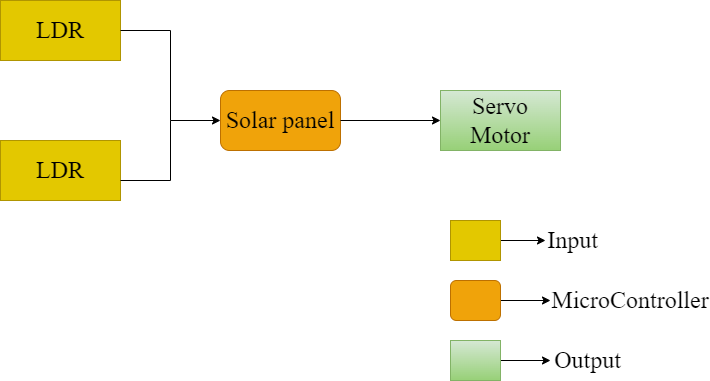

The diagram above was exported from draw.io. Its source (the exported page's mxGraphModel, read from the mxfile embedded in the PNG):
<mxGraphModel dx="1038" dy="489" grid="1" gridSize="10" guides="1" tooltips="1" connect="1" arrows="1" fold="1" page="1" pageScale="1" pageWidth="850" pageHeight="1100" math="0" shadow="0">
  <root>
    <mxCell id="0" />
    <mxCell id="1" parent="0" />
    <mxCell id="kjMZ54ewh2bJT6Q0-n_W-1" value="&lt;font face=&quot;Times New Roman&quot; style=&quot;font-size: 24px&quot;&gt;Solar panel&lt;/font&gt;" style="rounded=1;whiteSpace=wrap;html=1;fillColor=#f0a30a;fontColor=#000000;strokeColor=#BD7000;" vertex="1" parent="1">
      <mxGeometry x="290" y="150" width="120" height="60" as="geometry" />
    </mxCell>
    <mxCell id="kjMZ54ewh2bJT6Q0-n_W-2" value="LDR" style="rounded=0;whiteSpace=wrap;html=1;fontFamily=Times New Roman;fontSize=24;fillColor=#e3c800;fontColor=#000000;strokeColor=#B09500;" vertex="1" parent="1">
      <mxGeometry x="70" y="200" width="120" height="60" as="geometry" />
    </mxCell>
    <mxCell id="kjMZ54ewh2bJT6Q0-n_W-3" value="LDR" style="rounded=0;whiteSpace=wrap;html=1;fontFamily=Times New Roman;fontSize=24;fillColor=#e3c800;strokeColor=#B09500;fontColor=#000000;" vertex="1" parent="1">
      <mxGeometry x="70" y="60" width="120" height="60" as="geometry" />
    </mxCell>
    <mxCell id="kjMZ54ewh2bJT6Q0-n_W-4" value="Servo Motor" style="rounded=0;whiteSpace=wrap;html=1;fontFamily=Times New Roman;fontSize=24;fillColor=#d5e8d4;strokeColor=#82b366;gradientColor=#97d077;" vertex="1" parent="1">
      <mxGeometry x="510" y="150" width="120" height="60" as="geometry" />
    </mxCell>
    <mxCell id="kjMZ54ewh2bJT6Q0-n_W-13" value="" style="edgeStyle=elbowEdgeStyle;elbow=horizontal;endArrow=classic;html=1;rounded=0;fontFamily=Times New Roman;fontSize=24;exitX=1;exitY=0.5;exitDx=0;exitDy=0;entryX=0;entryY=0.5;entryDx=0;entryDy=0;" edge="1" parent="1" source="kjMZ54ewh2bJT6Q0-n_W-3" target="kjMZ54ewh2bJT6Q0-n_W-1">
      <mxGeometry width="50" height="50" relative="1" as="geometry">
        <mxPoint x="400" y="260" as="sourcePoint" />
        <mxPoint x="450" y="210" as="targetPoint" />
        <Array as="points">
          <mxPoint x="240" y="140" />
        </Array>
      </mxGeometry>
    </mxCell>
    <mxCell id="kjMZ54ewh2bJT6Q0-n_W-15" value="" style="shape=partialRectangle;whiteSpace=wrap;html=1;top=0;left=0;fillColor=none;fontFamily=Times New Roman;fontSize=24;" vertex="1" parent="1">
      <mxGeometry x="190" y="180" width="50" height="60" as="geometry" />
    </mxCell>
    <mxCell id="kjMZ54ewh2bJT6Q0-n_W-16" value="" style="endArrow=classic;html=1;rounded=0;fontFamily=Times New Roman;fontSize=24;entryX=0;entryY=0.5;entryDx=0;entryDy=0;exitX=1;exitY=0.5;exitDx=0;exitDy=0;" edge="1" parent="1" source="kjMZ54ewh2bJT6Q0-n_W-1" target="kjMZ54ewh2bJT6Q0-n_W-4">
      <mxGeometry width="50" height="50" relative="1" as="geometry">
        <mxPoint x="410" y="190" as="sourcePoint" />
        <mxPoint x="460" y="140" as="targetPoint" />
      </mxGeometry>
    </mxCell>
    <mxCell id="kjMZ54ewh2bJT6Q0-n_W-32" value="" style="edgeStyle=orthogonalEdgeStyle;rounded=0;orthogonalLoop=1;jettySize=auto;html=1;fontFamily=Times New Roman;fontSize=24;" edge="1" parent="1" source="kjMZ54ewh2bJT6Q0-n_W-17">
      <mxGeometry relative="1" as="geometry">
        <mxPoint x="620" y="360" as="targetPoint" />
        <Array as="points" />
      </mxGeometry>
    </mxCell>
    <mxCell id="kjMZ54ewh2bJT6Q0-n_W-17" value="" style="rounded=1;whiteSpace=wrap;html=1;fontFamily=Times New Roman;fontSize=24;fillColor=#f0a30a;fontColor=#000000;strokeColor=#BD7000;" vertex="1" parent="1">
      <mxGeometry x="520" y="340" width="50" height="40" as="geometry" />
    </mxCell>
    <mxCell id="kjMZ54ewh2bJT6Q0-n_W-36" value="" style="edgeStyle=orthogonalEdgeStyle;rounded=0;orthogonalLoop=1;jettySize=auto;html=1;fontFamily=Times New Roman;fontSize=24;" edge="1" parent="1" source="kjMZ54ewh2bJT6Q0-n_W-19">
      <mxGeometry relative="1" as="geometry">
        <mxPoint x="620" y="420" as="targetPoint" />
      </mxGeometry>
    </mxCell>
    <mxCell id="kjMZ54ewh2bJT6Q0-n_W-19" value="" style="rounded=0;whiteSpace=wrap;html=1;fontFamily=Times New Roman;fontSize=24;fillColor=#d5e8d4;gradientColor=#97d077;strokeColor=#82b366;" vertex="1" parent="1">
      <mxGeometry x="520" y="400" width="50" height="40" as="geometry" />
    </mxCell>
    <mxCell id="kjMZ54ewh2bJT6Q0-n_W-22" value="" style="edgeStyle=orthogonalEdgeStyle;rounded=0;orthogonalLoop=1;jettySize=auto;html=1;fontFamily=Times New Roman;fontSize=24;" edge="1" parent="1" source="kjMZ54ewh2bJT6Q0-n_W-20">
      <mxGeometry relative="1" as="geometry">
        <mxPoint x="615" y="300" as="targetPoint" />
      </mxGeometry>
    </mxCell>
    <mxCell id="kjMZ54ewh2bJT6Q0-n_W-20" value="" style="rounded=0;whiteSpace=wrap;html=1;fontFamily=Times New Roman;fontSize=24;fillColor=#e3c800;strokeColor=#B09500;fontColor=#000000;" vertex="1" parent="1">
      <mxGeometry x="520" y="280" width="50" height="40" as="geometry" />
    </mxCell>
    <mxCell id="kjMZ54ewh2bJT6Q0-n_W-23" value="&amp;nbsp; &amp;nbsp; Input" style="text;html=1;align=center;verticalAlign=middle;resizable=0;points=[];autosize=1;strokeColor=none;fillColor=none;fontSize=24;fontFamily=Times New Roman;" vertex="1" parent="1">
      <mxGeometry x="585" y="285" width="90" height="30" as="geometry" />
    </mxCell>
    <mxCell id="kjMZ54ewh2bJT6Q0-n_W-30" value="&lt;span style=&quot;text-align: left ; background-color: rgb(255 , 255 , 255)&quot;&gt;&lt;font style=&quot;font-size: 24px&quot;&gt;MicroController&lt;/font&gt;&lt;/span&gt;" style="text;html=1;strokeColor=none;fillColor=none;align=center;verticalAlign=middle;whiteSpace=wrap;rounded=0;fontFamily=Times New Roman;fontSize=24;" vertex="1" parent="1">
      <mxGeometry x="670" y="345" width="60" height="30" as="geometry" />
    </mxCell>
    <mxCell id="kjMZ54ewh2bJT6Q0-n_W-33" value="&amp;nbsp; &amp;nbsp; Output" style="text;html=1;align=center;verticalAlign=middle;resizable=0;points=[];autosize=1;strokeColor=none;fillColor=none;fontSize=24;fontFamily=Times New Roman;" vertex="1" parent="1">
      <mxGeometry x="590" y="405" width="110" height="30" as="geometry" />
    </mxCell>
  </root>
</mxGraphModel>